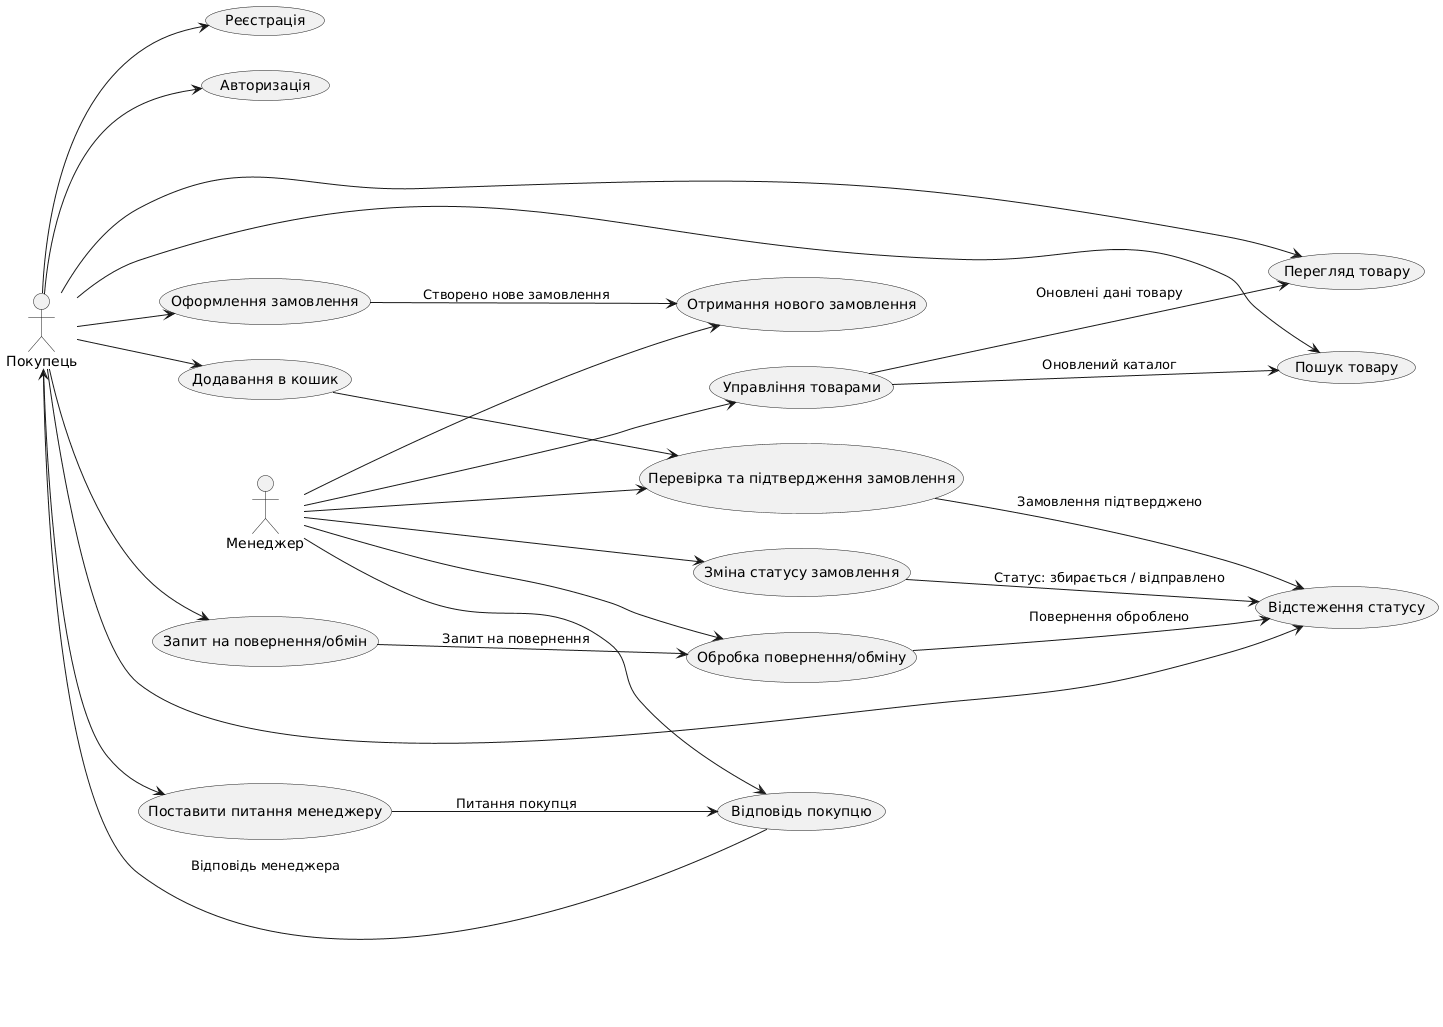

The diagram above was rendered by PlantUML. Its source (embedded in the PNG):
@startuml
left to right direction

actor Покупець as Customer
actor Менеджер as Manager


  ' Покупець
  usecase "Реєстрація" as UC1
  usecase "Авторизація" as UC2
  usecase "Пошук товару" as UC3
  usecase "Перегляд товару" as UC4
  usecase "Додавання в кошик" as UC5
  usecase "Оформлення замовлення" as UC6
  usecase "Відстеження статусу" as UC7
  usecase "Запит на повернення/обмін" as UC8
  usecase "Поставити питання менеджеру" as UC15

  ' Менеджер
  usecase "Отримання нового замовлення" as UC9
  usecase "Перевірка та підтвердження замовлення" as UC10
  usecase "Зміна статусу замовлення" as UC11
  usecase "Обробка повернення/обміну" as UC12
  usecase "Управління товарами" as UC13
  usecase "Відповідь покупцю" as UC14
}

' --- Зв’язки покупця ---
Customer --> UC1
Customer --> UC2
Customer --> UC3
Customer --> UC4
Customer --> UC5
Customer --> UC6
Customer --> UC7
Customer --> UC8
Customer --> UC15

' --- Зв’язки менеджера ---
Manager --> UC9
Manager --> UC10
Manager --> UC11
Manager --> UC12
Manager --> UC13
Manager --> UC14

' --- Взаємодія Покупець ↔ Менеджер через систему ---
UC5 --> UC10
' Замовлення викликає реакцію менеджера
UC6 --> UC9 : "Створено нове замовлення"

' Підтвердження замовлення впливає на статус, який бачить покупець
UC10 --> UC7 : "Замовлення підтверджено"

' Менеджер оновлює статус — покупець бачить зміни
UC11 --> UC7 : "Статус: збирається / відправлено"

' Запит на повернення → менеджер обробляє
UC8 --> UC12 : "Запит на повернення"

' Результат повернення → покупець отримує оновлення
UC12 --> UC7 : "Повернення оброблено"

' Діалог з менеджером
UC15 --> UC14 : "Питання покупця"
UC14 --> Customer : "Відповідь менеджера"

' Оновлення каталогу впливає на інформацію, доступну покупцю
UC13 --> UC3 : "Оновлений каталог"
UC13 --> UC4 : "Оновлені дані товару"
@enduml